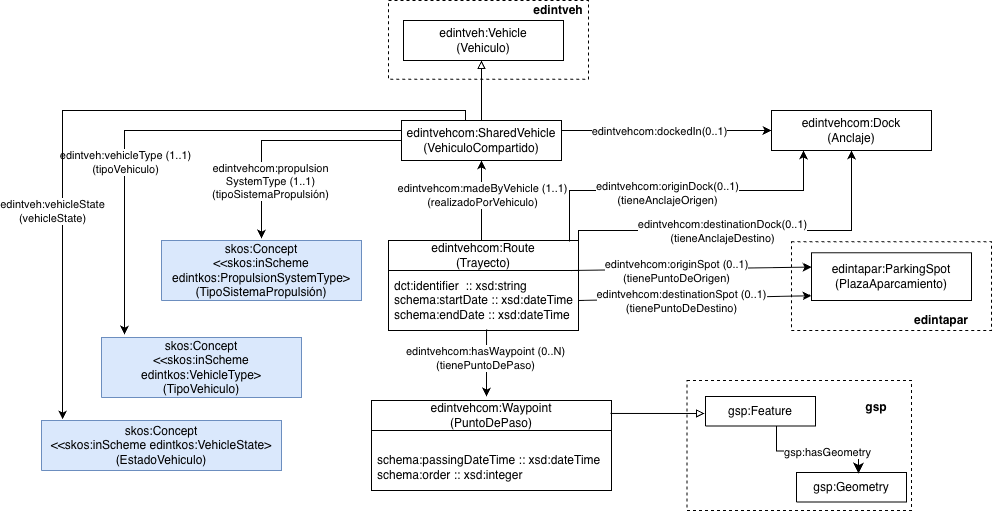

The diagram above was exported from draw.io. Its source (the exported page's mxGraphModel, read from the mxfile embedded in the PNG):
<mxGraphModel dx="3314" dy="1520" grid="1" gridSize="10" guides="1" tooltips="1" connect="1" arrows="1" fold="1" page="1" pageScale="1" pageWidth="1169" pageHeight="827" math="0" shadow="0">
  <root>
    <mxCell id="0" />
    <mxCell id="1" parent="0" />
    <mxCell id="grwYEH8tSqbvPgf8Ktu0-3" parent="1" style="rounded=0;whiteSpace=wrap;html=1;fillColor=none;dashed=1;" value="" vertex="1">
      <mxGeometry height="78.87" width="200" x="-1943" y="-750" as="geometry" />
    </mxCell>
    <mxCell id="r1JcI9pRo_ksQU2jg-PO-2" parent="1" style="rounded=0;whiteSpace=wrap;html=1;snapToPoint=1;points=[[0.1,0],[0.2,0],[0.3,0],[0.4,0],[0.5,0],[0.6,0],[0.7,0],[0.8,0],[0.9,0],[0,0.1],[0,0.3],[0,0.5],[0,0.7],[0,0.9],[0.1,1],[0.2,1],[0.3,1],[0.4,1],[0.5,1],[0.6,1],[0.7,1],[0.8,1],[0.9,1],[1,0.1],[1,0.3],[1,0.5],[1,0.7],[1,0.9]];" value="edintvehcom:SharedVehicle&lt;div&gt;&lt;div&gt;(VehiculoCompartido)&lt;/div&gt;&lt;/div&gt;" vertex="1">
      <mxGeometry height="40" width="160" x="-1930" y="-630" as="geometry" />
    </mxCell>
    <mxCell id="r1JcI9pRo_ksQU2jg-PO-3" edge="1" parent="1" source="r1JcI9pRo_ksQU2jg-PO-2" style="endArrow=classic;html=1;rounded=0;entryX=0.5;entryY=-0.033;entryDx=0;entryDy=0;entryPerimeter=0;exitX=0;exitY=0.5;exitDx=0;exitDy=0;edgeStyle=orthogonalEdgeStyle;" target="9xuwN-OBxmjfyjPZi-2R-1" value="">
      <mxGeometry height="50" relative="1" width="50" as="geometry">
        <mxPoint x="-1849.92" y="-590" as="sourcePoint" />
        <mxPoint x="-1850" y="-449.02" as="targetPoint" />
      </mxGeometry>
    </mxCell>
    <mxCell id="r1JcI9pRo_ksQU2jg-PO-4" connectable="0" parent="r1JcI9pRo_ksQU2jg-PO-3" style="edgeLabel;html=1;align=center;verticalAlign=middle;resizable=0;points=[];" value="edintvehcom:propulsion&lt;div&gt;SystemType (1..1)&lt;div&gt;(tipoSistemaPropulsión)&lt;/div&gt;&lt;/div&gt;" vertex="1">
      <mxGeometry relative="1" x="-0.6172" y="-1" as="geometry">
        <mxPoint x="-86" y="41" as="offset" />
      </mxGeometry>
    </mxCell>
    <mxCell id="9xuwN-OBxmjfyjPZi-2R-1" parent="1" style="verticalAlign=middle;align=center;vsdxID=334;shape=stencil(nZBLDoAgDERP0z3SIyjew0SURgSD+Lu9kMZoXLhwN9O+tukAlrNpJg1SzDH4QW/URgNYgZTkjA4UkwJUgGXng+6DX1zLfmoymdXo17xh5zmRJ6Q42BWCfc2oJfdAr+Yv+AP9Cb7OJ3H/2JG1HNGz/84klThPVCc=);labelBackgroundColor=none;rounded=0;html=1;whiteSpace=wrap;fillColor=#dae8fc;strokeColor=#6c8ebf;" value="&lt;div&gt;skos:Concept&lt;/div&gt;&lt;div&gt;&amp;lt;&amp;lt;skos:inScheme edintkos:PropulsionSystemType&amp;gt;&lt;/div&gt;&lt;div&gt;(TipoSistemaPropulsión)&lt;/div&gt;" vertex="1">
      <mxGeometry height="60" width="200" x="-2170" y="-510" as="geometry" />
    </mxCell>
    <mxCell id="lcqE_Rwn5NuvCvRrgda7-1" parent="1" style="rounded=0;whiteSpace=wrap;html=1;snapToPoint=1;points=[[0.1,0],[0.2,0],[0.3,0],[0.4,0],[0.5,0],[0.6,0],[0.7,0],[0.8,0],[0.9,0],[0,0.1],[0,0.3],[0,0.5],[0,0.7],[0,0.9],[0.1,1],[0.2,1],[0.3,1],[0.4,1],[0.5,1],[0.6,1],[0.7,1],[0.8,1],[0.9,1],[1,0.1],[1,0.3],[1,0.5],[1,0.7],[1,0.9]];" value="edintvehcom:Dock&lt;div&gt;&lt;div&gt;(Anclaje)&lt;/div&gt;&lt;/div&gt;" vertex="1">
      <mxGeometry height="40" width="160" x="-1560" y="-640" as="geometry" />
    </mxCell>
    <mxCell id="lcqE_Rwn5NuvCvRrgda7-2" edge="1" parent="1" style="endArrow=classic;html=1;rounded=0;entryX=0;entryY=0.5;entryDx=0;entryDy=0;" target="lcqE_Rwn5NuvCvRrgda7-1" value="">
      <mxGeometry height="50" relative="1" width="50" as="geometry">
        <mxPoint x="-1770" y="-620" as="sourcePoint" />
        <mxPoint x="-1600" y="-620" as="targetPoint" />
      </mxGeometry>
    </mxCell>
    <mxCell id="lcqE_Rwn5NuvCvRrgda7-3" connectable="0" parent="lcqE_Rwn5NuvCvRrgda7-2" style="edgeLabel;html=1;align=center;verticalAlign=middle;resizable=0;points=[];" value="edintvehcom:dockedIn(0..1)" vertex="1">
      <mxGeometry relative="1" x="-0.1846" y="-1" as="geometry">
        <mxPoint x="11" y="-1" as="offset" />
      </mxGeometry>
    </mxCell>
    <mxCell id="hDIbJq23I5tVbwlAUMSh-1" parent="1" style="swimlane;fontStyle=0;childLayout=stackLayout;horizontal=1;startSize=30;horizontalStack=0;resizeParent=1;resizeParentMax=0;resizeLast=0;collapsible=1;marginBottom=0;whiteSpace=wrap;html=1;" value="edintvehcom:Route&lt;div&gt;(Trayecto)&lt;/div&gt;" vertex="1">
      <mxGeometry height="90" width="190" x="-1943" y="-510" as="geometry">
        <mxRectangle height="30" width="60" x="-1190" y="-390" as="alternateBounds" />
      </mxGeometry>
    </mxCell>
    <mxCell id="hDIbJq23I5tVbwlAUMSh-2" parent="hDIbJq23I5tVbwlAUMSh-1" style="text;strokeColor=none;fillColor=none;align=left;verticalAlign=middle;spacingLeft=4;spacingRight=4;overflow=hidden;points=[[0,0.5],[1,0.5]];portConstraint=eastwest;rotatable=0;whiteSpace=wrap;html=1;" value="&lt;div&gt;dct:identifier&amp;nbsp;&lt;span style=&quot;text-wrap-mode: nowrap; background-color: transparent; color: light-dark(rgb(0, 0, 0), rgb(255, 255, 255));&quot;&gt;&amp;nbsp;&lt;/span&gt;&lt;span style=&quot;text-wrap-mode: nowrap; background-color: transparent; color: light-dark(rgb(0, 0, 0), rgb(255, 255, 255));&quot;&gt;:: xsd:string&lt;/span&gt;&lt;/div&gt;&lt;div&gt;schema:startDate :: xsd:dateTime&lt;/div&gt;&lt;div&gt;schema:endDate :: xsd:dateTime&lt;/div&gt;" vertex="1">
      <mxGeometry height="60" width="190" y="30" as="geometry" />
    </mxCell>
    <mxCell id="At1rn2d3H5n0lL-l7IA9-1" edge="1" parent="1" source="r1JcI9pRo_ksQU2jg-PO-2" style="endArrow=none;html=1;rounded=0;exitX=0.5;exitY=1;exitDx=0;exitDy=0;startArrow=classic;startFill=1;endFill=0;" value="">
      <mxGeometry height="50" relative="1" width="50" as="geometry">
        <mxPoint x="-1860" y="-590" as="sourcePoint" />
        <mxPoint x="-1850" y="-510" as="targetPoint" />
      </mxGeometry>
    </mxCell>
    <mxCell id="At1rn2d3H5n0lL-l7IA9-2" connectable="0" parent="At1rn2d3H5n0lL-l7IA9-1" style="edgeLabel;html=1;align=center;verticalAlign=middle;resizable=0;points=[];" value="edintvehcom:madeByVehicle (1..1)&lt;div&gt;(realizadoPorVehiculo)&lt;/div&gt;" vertex="1">
      <mxGeometry relative="1" x="-0.1501" as="geometry">
        <mxPoint as="offset" />
      </mxGeometry>
    </mxCell>
    <mxCell id="At1rn2d3H5n0lL-l7IA9-3" parent="1" style="swimlane;fontStyle=0;childLayout=stackLayout;horizontal=1;startSize=30;horizontalStack=0;resizeParent=1;resizeParentMax=0;resizeLast=0;collapsible=1;marginBottom=0;whiteSpace=wrap;html=1;" value="edintvehcom:Waypoint&lt;div&gt;(PuntoDePaso)&lt;/div&gt;" vertex="1">
      <mxGeometry height="90" width="240" x="-1960" y="-350" as="geometry">
        <mxRectangle height="30" width="60" x="-1190" y="-390" as="alternateBounds" />
      </mxGeometry>
    </mxCell>
    <mxCell id="At1rn2d3H5n0lL-l7IA9-4" parent="At1rn2d3H5n0lL-l7IA9-3" style="text;strokeColor=none;fillColor=none;align=left;verticalAlign=middle;spacingLeft=4;spacingRight=4;overflow=hidden;points=[[0,0.5],[1,0.5]];portConstraint=eastwest;rotatable=0;whiteSpace=wrap;html=1;" value="&lt;div&gt;&lt;br&gt;&lt;/div&gt;&lt;div&gt;schema:passingDateTime :: xsd:dateTime&lt;/div&gt;&lt;div&gt;schema:order :: xsd:integer&lt;/div&gt;" vertex="1">
      <mxGeometry height="60" width="240" y="30" as="geometry" />
    </mxCell>
    <mxCell id="At1rn2d3H5n0lL-l7IA9-5" edge="1" parent="1" source="hDIbJq23I5tVbwlAUMSh-2" style="endArrow=classic;html=1;rounded=0;exitX=0.516;exitY=0.983;exitDx=0;exitDy=0;exitPerimeter=0;" value="">
      <mxGeometry height="50" relative="1" width="50" as="geometry">
        <mxPoint x="-1850" y="-420" as="sourcePoint" />
        <mxPoint x="-1845" y="-354" as="targetPoint" />
      </mxGeometry>
    </mxCell>
    <mxCell id="At1rn2d3H5n0lL-l7IA9-6" connectable="0" parent="At1rn2d3H5n0lL-l7IA9-5" style="edgeLabel;html=1;align=center;verticalAlign=middle;resizable=0;points=[];" value="edintvehcom:hasWaypoint (0..N)&lt;div&gt;(tienePuntoDePaso)&lt;/div&gt;" vertex="1">
      <mxGeometry relative="1" x="-0.1264" y="-2" as="geometry">
        <mxPoint as="offset" />
      </mxGeometry>
    </mxCell>
    <mxCell id="At1rn2d3H5n0lL-l7IA9-7" parent="1" style="verticalAlign=middle;align=center;vsdxID=334;shape=stencil(nZBLDoAgDERP0z3SIyjew0SURgSD+Lu9kMZoXLhwN9O+tukAlrNpJg1SzDH4QW/URgNYgZTkjA4UkwJUgGXng+6DX1zLfmoymdXo17xh5zmRJ6Q42BWCfc2oJfdAr+Yv+AP9Cb7OJ3H/2JG1HNGz/84klThPVCc=);labelBackgroundColor=none;rounded=0;html=1;whiteSpace=wrap;fillColor=#dae8fc;strokeColor=#6c8ebf;" value="&lt;div&gt;skos:Concept&lt;/div&gt;&lt;div&gt;&amp;lt;&amp;lt;skos:inScheme edintkos:VehicleType&amp;gt;&lt;/div&gt;&lt;div&gt;(TipoVehiculo)&lt;/div&gt;" vertex="1">
      <mxGeometry height="60" width="200" x="-2230" y="-413" as="geometry" />
    </mxCell>
    <mxCell id="At1rn2d3H5n0lL-l7IA9-8" edge="1" parent="1" style="endArrow=classic;html=1;rounded=0;entryX=0.115;entryY=-0.05;entryDx=0;entryDy=0;entryPerimeter=0;edgeStyle=orthogonalEdgeStyle;" target="At1rn2d3H5n0lL-l7IA9-7" value="">
      <mxGeometry height="50" relative="1" width="50" as="geometry">
        <mxPoint x="-1930" y="-620" as="sourcePoint" />
        <mxPoint x="-1880" y="-670" as="targetPoint" />
      </mxGeometry>
    </mxCell>
    <mxCell id="At1rn2d3H5n0lL-l7IA9-9" connectable="0" parent="At1rn2d3H5n0lL-l7IA9-8" style="edgeLabel;html=1;align=center;verticalAlign=middle;resizable=0;points=[];" value="edintveh:vehicleType (1..1)&lt;div&gt;(tipoVehiculo)&lt;/div&gt;" vertex="1">
      <mxGeometry relative="1" x="0.2807" as="geometry">
        <mxPoint as="offset" />
      </mxGeometry>
    </mxCell>
    <mxCell id="cuh8S6Ox_o81lWvOvIFI-34" connectable="0" parent="1" style="edgeLabel;html=1;align=center;verticalAlign=middle;resizable=0;points=[];" value="&lt;div&gt;&lt;div&gt;&lt;br&gt;&lt;/div&gt;&lt;/div&gt;" vertex="1">
      <mxGeometry x="-1739" y="-497.75" as="geometry">
        <mxPoint y="1" as="offset" />
      </mxGeometry>
    </mxCell>
    <mxCell id="cuh8S6Ox_o81lWvOvIFI-53" edge="1" parent="1" source="hDIbJq23I5tVbwlAUMSh-2" style="endArrow=classic;html=1;rounded=0;exitX=1;exitY=0.5;exitDx=0;exitDy=0;entryX=0;entryY=0.9;entryDx=0;entryDy=0;" target="cuh8S6Ox_o81lWvOvIFI-59" value="">
      <mxGeometry height="50" relative="1" width="50" as="geometry">
        <mxPoint x="-1739" y="-448.37" as="sourcePoint" />
        <mxPoint x="-1516" y="-450" as="targetPoint" />
      </mxGeometry>
    </mxCell>
    <mxCell id="cuh8S6Ox_o81lWvOvIFI-54" connectable="0" parent="cuh8S6Ox_o81lWvOvIFI-53" style="edgeLabel;html=1;align=center;verticalAlign=middle;resizable=0;points=[];" value="edintvehcom:destinationSpot (0..1)&lt;div&gt;(tieneP&lt;span style=&quot;background-color: light-dark(#ffffff, var(--ge-dark-color, #121212)); color: light-dark(rgb(0, 0, 0), rgb(255, 255, 255));&quot;&gt;untoDeDestino)&lt;/span&gt;&lt;/div&gt;" vertex="1">
      <mxGeometry relative="1" x="-0.3842" y="-2" as="geometry">
        <mxPoint x="30" as="offset" />
      </mxGeometry>
    </mxCell>
    <mxCell id="cuh8S6Ox_o81lWvOvIFI-55" edge="1" parent="1" source="hDIbJq23I5tVbwlAUMSh-1" style="endArrow=classic;html=1;rounded=0;entryX=0.5;entryY=1;entryDx=0;entryDy=0;edgeStyle=orthogonalEdgeStyle;exitX=1;exitY=0.144;exitDx=0;exitDy=0;exitPerimeter=0;" target="lcqE_Rwn5NuvCvRrgda7-1" value="">
      <mxGeometry height="50" relative="1" width="50" as="geometry">
        <Array as="points">
          <mxPoint x="-1753" y="-520" />
          <mxPoint x="-1480" y="-520" />
        </Array>
        <mxPoint x="-1750" y="-490" as="sourcePoint" />
        <mxPoint x="-1720" y="-640" as="targetPoint" />
      </mxGeometry>
    </mxCell>
    <mxCell id="cuh8S6Ox_o81lWvOvIFI-56" connectable="0" parent="cuh8S6Ox_o81lWvOvIFI-55" style="edgeLabel;html=1;align=center;verticalAlign=middle;resizable=0;points=[];" value="edintvehcom:destination&lt;span style=&quot;background-color: light-dark(#ffffff, var(--ge-dark-color, #121212)); color: light-dark(rgb(0, 0, 0), rgb(255, 255, 255));&quot;&gt;Dock(0..1)&lt;/span&gt;&lt;div&gt;(tieneAnclajeDestino)&lt;/div&gt;" vertex="1">
      <mxGeometry relative="1" x="-0.3765" as="geometry">
        <mxPoint x="49" as="offset" />
      </mxGeometry>
    </mxCell>
    <mxCell id="cuh8S6Ox_o81lWvOvIFI-57" edge="1" parent="1" style="endArrow=classic;html=1;rounded=0;exitX=1;exitY=0.5;exitDx=0;exitDy=0;entryX=0;entryY=0.3;entryDx=0;entryDy=0;" target="cuh8S6Ox_o81lWvOvIFI-59" value="">
      <mxGeometry height="50" relative="1" width="50" as="geometry">
        <mxPoint x="-1760" y="-480" as="sourcePoint" />
        <mxPoint x="-1523" y="-480" as="targetPoint" />
      </mxGeometry>
    </mxCell>
    <mxCell id="cuh8S6Ox_o81lWvOvIFI-58" connectable="0" parent="cuh8S6Ox_o81lWvOvIFI-57" style="edgeLabel;html=1;align=center;verticalAlign=middle;resizable=0;points=[];" value="edintvehcom:originSpot (0..1)&lt;div&gt;(tienePuntoDeOrigen)&lt;/div&gt;" vertex="1">
      <mxGeometry relative="1" x="-0.3842" y="-2" as="geometry">
        <mxPoint x="30" as="offset" />
      </mxGeometry>
    </mxCell>
    <mxCell id="cuh8S6Ox_o81lWvOvIFI-59" parent="1" style="rounded=0;whiteSpace=wrap;html=1;snapToPoint=1;points=[[0.1,0],[0.2,0],[0.3,0],[0.4,0],[0.5,0],[0.6,0],[0.7,0],[0.8,0],[0.9,0],[0,0.1],[0,0.3],[0,0.5],[0,0.7],[0,0.9],[0.1,1],[0.2,1],[0.3,1],[0.4,1],[0.5,1],[0.6,1],[0.7,1],[0.8,1],[0.9,1],[1,0.1],[1,0.3],[1,0.5],[1,0.7],[1,0.9]];" value="edintapar:ParkingSpot&lt;div&gt;(PlazaAparcamiento)&lt;/div&gt;" vertex="1">
      <mxGeometry height="47.75" width="160" x="-1520" y="-497.75" as="geometry" />
    </mxCell>
    <mxCell id="Rvq0CKHjfO7-6nYNnuIa-1" parent="1" style="rounded=0;whiteSpace=wrap;html=1;fillColor=none;dashed=1;" value="" vertex="1">
      <mxGeometry height="88.87" width="200" x="-1540" y="-508.87" as="geometry" />
    </mxCell>
    <mxCell id="IE8myoQoj0g1W2mFYWu9-1" parent="1" style="text;html=1;whiteSpace=wrap;strokeColor=none;fillColor=none;align=center;verticalAlign=middle;rounded=0;fontStyle=1;fontSize=12;" value="edintapar" vertex="1">
      <mxGeometry height="20" width="60" x="-1420" y="-440" as="geometry" />
    </mxCell>
    <mxCell id="IE8myoQoj0g1W2mFYWu9-2" edge="1" parent="1" source="hDIbJq23I5tVbwlAUMSh-1" style="endArrow=classic;html=1;rounded=0;entryX=0.2;entryY=1;entryDx=0;entryDy=0;edgeStyle=orthogonalEdgeStyle;exitX=0.953;exitY=0.011;exitDx=0;exitDy=0;exitPerimeter=0;" target="lcqE_Rwn5NuvCvRrgda7-1" value="">
      <mxGeometry height="50" relative="1" width="50" as="geometry">
        <Array as="points">
          <mxPoint x="-1762" y="-560" />
          <mxPoint x="-1528" y="-560" />
        </Array>
        <mxPoint x="-1780" y="-510" as="sourcePoint" />
        <mxPoint x="-1730" y="-560" as="targetPoint" />
      </mxGeometry>
    </mxCell>
    <mxCell id="IE8myoQoj0g1W2mFYWu9-3" connectable="0" parent="IE8myoQoj0g1W2mFYWu9-2" style="edgeLabel;html=1;align=center;verticalAlign=middle;resizable=0;points=[];" value="edintvehcom:origin&lt;span style=&quot;background-color: light-dark(#ffffff, var(--ge-dark-color, #121212)); color: light-dark(rgb(0, 0, 0), rgb(255, 255, 255));&quot;&gt;Dock(0..1)&lt;/span&gt;&lt;div&gt;(tieneAnclajeOrigen)&lt;/div&gt;" vertex="1">
      <mxGeometry relative="1" x="-0.0877" y="-2" as="geometry">
        <mxPoint as="offset" />
      </mxGeometry>
    </mxCell>
    <mxCell id="SAVZux_QMhd1X2I8RZJd-1" parent="1" style="rounded=0;whiteSpace=wrap;html=1;fillColor=none;dashed=1;fontSize=11;" value="" vertex="1">
      <mxGeometry height="130" width="224.51" x="-1644.5100000000002" y="-370" as="geometry" />
    </mxCell>
    <mxCell id="SAVZux_QMhd1X2I8RZJd-2" parent="1" style="verticalAlign=middle;align=center;vsdxID=334;shape=stencil(nZBLDoAgDERP0z3SIyjew0SURgSD+Lu9kMZoXLhwN9O+tukAlrNpJg1SzDH4QW/URgNYgZTkjA4UkwJUgGXng+6DX1zLfmoymdXo17xh5zmRJ6Q42BWCfc2oJfdAr+Yv+AP9Cb7OJ3H/2JG1HNGz/84klThPVCc=);labelBackgroundColor=none;rounded=0;html=1;whiteSpace=wrap;fontSize=11;" value="&lt;font style=&quot;color: rgb(0, 0, 0); direction: ltr; letter-spacing: 0px; line-height: 120%; opacity: 1; font-size: 12px;&quot;&gt;gsp:Geometry&lt;/font&gt;" vertex="1">
      <mxGeometry height="29.47" width="110" x="-1535.0000000000002" y="-278" as="geometry" />
    </mxCell>
    <mxCell id="SAVZux_QMhd1X2I8RZJd-3" parent="1" style="verticalAlign=middle;align=center;vsdxID=334;shape=stencil(nZBLDoAgDERP0z3SIyjew0SURgSD+Lu9kMZoXLhwN9O+tukAlrNpJg1SzDH4QW/URgNYgZTkjA4UkwJUgGXng+6DX1zLfmoymdXo17xh5zmRJ6Q42BWCfc2oJfdAr+Yv+AP9Cb7OJ3H/2JG1HNGz/84klThPVCc=);labelBackgroundColor=none;rounded=0;html=1;whiteSpace=wrap;fontSize=11;" value="&lt;font style=&quot;color: rgb(0, 0, 0); direction: ltr; letter-spacing: 0px; line-height: 120%; opacity: 1; font-size: 12px;&quot;&gt;gsp:Feature&lt;/font&gt;" vertex="1">
      <mxGeometry height="29.47" width="110" x="-1626.0000000000002" y="-354" as="geometry" />
    </mxCell>
    <mxCell id="SAVZux_QMhd1X2I8RZJd-4" parent="1" style="text;html=1;whiteSpace=wrap;strokeColor=none;fillColor=none;align=center;verticalAlign=middle;rounded=0;fontStyle=1;fontSize=12;" value="&lt;div&gt;gsp&lt;/div&gt;" vertex="1">
      <mxGeometry height="30" width="60" x="-1485.0000000000002" y="-358.5" as="geometry" />
    </mxCell>
    <mxCell id="SAVZux_QMhd1X2I8RZJd-5" edge="1" parent="1" source="SAVZux_QMhd1X2I8RZJd-2" style="edgeStyle=segmentEdgeStyle;endArrow=none;html=1;curved=0;rounded=0;endSize=8;startSize=8;sourcePerimeterSpacing=0;targetPerimeterSpacing=0;endFill=0;startArrow=classic;startFill=1;entryX=0.645;entryY=1.018;entryDx=0;entryDy=0;entryPerimeter=0;exitX=0.564;exitY=0.034;exitDx=0;exitDy=0;exitPerimeter=0;fontSize=11;" target="SAVZux_QMhd1X2I8RZJd-3" value="">
      <mxGeometry relative="1" width="100" as="geometry">
        <Array as="points">
          <mxPoint x="-1472.51" y="-299.4999999999999" />
          <mxPoint x="-1554.51" y="-299.4999999999999" />
        </Array>
        <mxPoint x="-1490.0000000000002" y="-290" as="sourcePoint" />
        <mxPoint x="-1498.0000000000002" y="-340" as="targetPoint" />
      </mxGeometry>
    </mxCell>
    <mxCell id="SAVZux_QMhd1X2I8RZJd-6" connectable="0" parent="SAVZux_QMhd1X2I8RZJd-5" style="edgeLabel;html=1;align=center;verticalAlign=middle;resizable=0;points=[];fontSize=11;" value="gsp:hasGeometry" vertex="1">
      <mxGeometry relative="1" x="0.156" y="1" as="geometry">
        <mxPoint x="21" as="offset" />
      </mxGeometry>
    </mxCell>
    <mxCell id="SAVZux_QMhd1X2I8RZJd-7" edge="1" parent="1" source="At1rn2d3H5n0lL-l7IA9-3" style="endArrow=block;html=1;rounded=0;entryX=-0.009;entryY=0.577;entryDx=0;entryDy=0;entryPerimeter=0;exitX=0.996;exitY=0.144;exitDx=0;exitDy=0;exitPerimeter=0;endFill=0;" target="SAVZux_QMhd1X2I8RZJd-3" value="">
      <mxGeometry height="50" relative="1" width="50" as="geometry">
        <mxPoint x="-1720" y="-330" as="sourcePoint" />
        <mxPoint x="-1670" y="-380" as="targetPoint" />
      </mxGeometry>
    </mxCell>
    <mxCell id="zEuOkY2fJTN360cQwosm-1" parent="1" style="verticalAlign=middle;align=center;vsdxID=334;shape=stencil(nZBLDoAgDERP0z3SIyjew0SURgSD+Lu9kMZoXLhwN9O+tukAlrNpJg1SzDH4QW/URgNYgZTkjA4UkwJUgGXng+6DX1zLfmoymdXo17xh5zmRJ6Q42BWCfc2oJfdAr+Yv+AP9Cb7OJ3H/2JG1HNGz/84klThPVCc=);labelBackgroundColor=none;rounded=0;html=1;whiteSpace=wrap;fillColor=#dae8fc;strokeColor=#6c8ebf;" value="&lt;div&gt;skos:Concept&lt;/div&gt;&lt;div&gt;&amp;lt;&amp;lt;skos:inScheme edintkos:VehicleState&amp;gt;&lt;/div&gt;&lt;div&gt;(EstadoVehiculo)&lt;/div&gt;" vertex="1">
      <mxGeometry height="50" width="240" x="-2290" y="-330" as="geometry" />
    </mxCell>
    <mxCell id="zEuOkY2fJTN360cQwosm-2" edge="1" parent="1" source="r1JcI9pRo_ksQU2jg-PO-2" style="endArrow=classic;html=1;rounded=0;entryX=0.088;entryY=-0.02;entryDx=0;entryDy=0;entryPerimeter=0;edgeStyle=orthogonalEdgeStyle;exitX=0.4;exitY=0;exitDx=0;exitDy=0;" target="zEuOkY2fJTN360cQwosm-1" value="">
      <mxGeometry height="50" relative="1" width="50" as="geometry">
        <mxPoint x="-1991.5" y="-640" as="sourcePoint" />
        <mxPoint x="-2268.5" y="-436" as="targetPoint" />
      </mxGeometry>
    </mxCell>
    <mxCell id="zEuOkY2fJTN360cQwosm-3" connectable="0" parent="zEuOkY2fJTN360cQwosm-2" style="edgeLabel;html=1;align=center;verticalAlign=middle;resizable=0;points=[];" value="edintveh:vehicleState&lt;div&gt;(vehicleState)&lt;/div&gt;" vertex="1">
      <mxGeometry relative="1" x="0.2807" as="geometry">
        <mxPoint x="-11" y="51" as="offset" />
      </mxGeometry>
    </mxCell>
    <mxCell id="grwYEH8tSqbvPgf8Ktu0-2" parent="1" style="rounded=0;whiteSpace=wrap;html=1;snapToPoint=1;points=[[0.1,0],[0.2,0],[0.3,0],[0.4,0],[0.5,0],[0.6,0],[0.7,0],[0.8,0],[0.9,0],[0,0.1],[0,0.3],[0,0.5],[0,0.7],[0,0.9],[0.1,1],[0.2,1],[0.3,1],[0.4,1],[0.5,1],[0.6,1],[0.7,1],[0.8,1],[0.9,1],[1,0.1],[1,0.3],[1,0.5],[1,0.7],[1,0.9]];" value="edintveh:Vehicle&lt;div&gt;&lt;div&gt;(Vehiculo)&lt;/div&gt;&lt;/div&gt;" vertex="1">
      <mxGeometry height="40" width="160" x="-1928" y="-730" as="geometry" />
    </mxCell>
    <mxCell id="grwYEH8tSqbvPgf8Ktu0-4" parent="1" style="text;html=1;whiteSpace=wrap;strokeColor=none;fillColor=none;align=center;verticalAlign=middle;rounded=0;fontStyle=1;fontSize=12;" value="edintveh" vertex="1">
      <mxGeometry height="20" width="60" x="-1803" y="-750" as="geometry" />
    </mxCell>
    <mxCell id="grwYEH8tSqbvPgf8Ktu0-5" edge="1" parent="1" source="r1JcI9pRo_ksQU2jg-PO-2" style="endArrow=block;html=1;rounded=0;exitX=0.5;exitY=0;exitDx=0;exitDy=0;endFill=0;" value="">
      <mxGeometry height="50" relative="1" width="50" as="geometry">
        <mxPoint x="-1890" y="-640" as="sourcePoint" />
        <mxPoint x="-1850" y="-690" as="targetPoint" />
      </mxGeometry>
    </mxCell>
  </root>
</mxGraphModel>